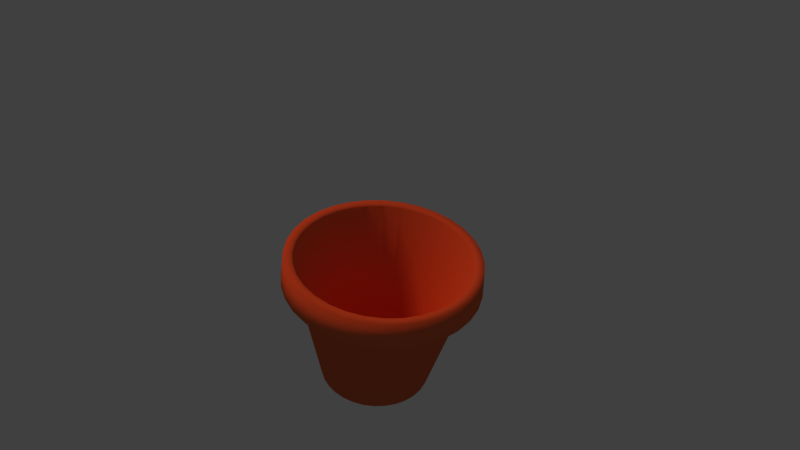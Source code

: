 # Source: flower_pot.blend  (saved by Blender 2.79.0; exported with 4.5.12 LTS)
import bpy
from mathutils import Matrix  # noqa: F401  (used for matrix-valued properties, if any)

bpy.ops.wm.read_factory_settings(use_empty=True)
scene = bpy.context.scene
scene.name = 'Scene'

# ---- collections
col_collection_1 = bpy.data.collections.new('Collection 1'); scene.collection.children.link(col_collection_1)

# ---- materials (node trees are filled in below, after node groups)
mat_flowerpot = bpy.data.materials.new('FlowerPot')
mat_flowerpot.alpha_threshold = 0.0
mat_flowerpot.pass_index = 33
mat_flowerpot.diffuse_color = (0.8, 0.1532, 0.0585, 1.0)
mat_flowerpot.roughness = 0.5

# ---- material node trees

# ---- world
world_world = bpy.data.worlds.new('World'); scene.world = world_world
world_world.color = (0.05088, 0.05088, 0.05088)
world_world.use_sun_shadow = False
world_world.sun_shadow_jitter_overblur = 0.0
world_world.cycles.sampling_method = 'MANUAL'

# ---- cameras
cam_camera = bpy.data.cameras.new('Camera')
cam_camera.clip_end = 100.0
cam_camera.lens = 35.0
cam_camera.sensor_width = 32.0
cam_camera.sensor_height = 18.0
cam_camera.ortho_scale = 7.314
cam_camera.dof.focus_distance = 0.0

# ---- lights
light_lamp = bpy.data.lights.new('Lamp', 'SUN')
light_lamp.color = (1.0, 0.3457, 0.1815)
light_lamp.transmission_factor = 0.0
light_lamp.cutoff_distance = 30.0
light_lamp.angle = 0.1993
light_lamp.energy = 1.0
light_lamp.shadow_buffer_clip_start = 1.001
light_lamp.shadow_soft_size = 0.1
light_lamp.shadow_cascade_max_distance = 1000.0

# ---- meshes
me_cylinder = bpy.data.meshes.new('Cylinder')
me_cylinder.from_pydata([(5.115e-08, 0.5813, -0.8788), (-4.389e-09, 0.5278, -0.8165), (0.1134, 0.5701, -0.8788), (0.103, 0.5177, -0.8165), (0.2224, 0.537, -0.8788), (0.202, 0.4876, -0.8165), (0.3229, 0.4833, -0.8788), (0.2932, 0.4389, -0.8165), (0.411, 0.411, -0.8788), (0.3732, 0.3732, -0.8165), (0.4833, 0.3229, -0.8788), (0.4389, 0.2932, -0.8165), (0.537, 0.2224, -0.8788), (0.4876, 0.202, -0.8165), (0.5701, 0.1134, -0.8788), (0.5177, 0.103, -0.8165), (0.5813, 1.743e-07, -0.8788), (0.5278, 1.396e-07, -0.8165), (0.5701, -0.1134, -0.8788), (0.5177, -0.103, -0.8165), (0.537, -0.2224, -0.8788), (0.4876, -0.202, -0.8165), (0.4833, -0.3229, -0.8788), (0.4389, -0.2932, -0.8165), (0.411, -0.411, -0.8788), (0.3732, -0.3732, -0.8165), (0.3229, -0.4833, -0.8788), (0.2932, -0.4389, -0.8165), (0.2224, -0.537, -0.8788), (0.202, -0.4876, -0.8165), (0.1134, -0.5701, -0.8788), (0.103, -0.5177, -0.8165), (-1.383e-07, -0.5813, -0.8788), (-1.294e-07, -0.5278, -0.8165), (-0.1134, -0.5701, -0.8788), (-0.103, -0.5177, -0.8165), (-0.2224, -0.537, -0.8788), (-0.202, -0.4876, -0.8165), (-0.3229, -0.4833, -0.8788), (-0.2932, -0.4389, -0.8165), (-0.411, -0.411, -0.8788), (-0.3732, -0.3732, -0.8165), (-0.4833, -0.3229, -0.8788), (-0.4389, -0.2932, -0.8165), (-0.537, -0.2224, -0.8788), (-0.4876, -0.202, -0.8165), (-0.5701, -0.1134, -0.8788), (-0.5177, -0.103, -0.8165), (-0.5813, 6.917e-07, -0.8788), (-0.5278, 6.426e-07, -0.8165), (-0.5701, 0.1134, -0.8788), (-0.5177, 0.103, -0.8165), (-0.537, 0.2224, -0.8788), (-0.4876, 0.202, -0.8165), (-0.4833, 0.3229, -0.8788), (-0.4389, 0.2932, -0.8165), (-0.411, 0.411, -0.8788), (-0.3732, 0.3732, -0.8165), (-0.3229, 0.4833, -0.8788), (-0.2932, 0.4389, -0.8165), (-0.2224, 0.537, -0.8788), (-0.202, 0.4876, -0.8165), (-0.1134, 0.5701, -0.8788), (-0.103, 0.5177, -0.8165), (-2.64e-09, 1.02, 0.6461), (0.199, 1.0, 0.6461), (0.3903, 0.9422, 0.6461), (0.5666, 0.8479, 0.6461), (0.7211, 0.7211, 0.6461), (0.8479, 0.5666, 0.6461), (0.9422, 0.3903, 0.6461), (1.0, 0.199, 0.6461), (1.02, 6.923e-08, 0.6461), (1.0, -0.199, 0.6461), (0.9422, -0.3903, 0.6461), (0.8479, -0.5666, 0.6461), (0.7211, -0.7211, 0.6461), (0.5666, -0.8479, 0.6461), (0.3903, -0.9422, 0.6461), (0.199, -1.0, 0.6461), (-3.349e-07, -1.02, 0.6461), (-0.199, -1.0, 0.6461), (-0.3903, -0.9422, 0.6461), (-0.5666, -0.8479, 0.6461), (-0.7211, -0.7211, 0.6461), (-0.8479, -0.5666, 0.6461), (-0.9422, -0.3903, 0.6461), (-1.0, -0.199, 0.6461), (-1.02, 9.77e-07, 0.6461), (-1.0, 0.199, 0.6461), (-0.9422, 0.3903, 0.6461), (-0.8479, 0.5666, 0.6461), (-0.7211, 0.7211, 0.6461), (-0.5666, 0.8479, 0.6461), (-0.3903, 0.9422, 0.6461), (-0.199, 1.0, 0.6461), (0.1697, 0.8533, 0.6297), (0.3329, 0.8037, 0.6297), (0.4833, 0.7234, 0.6297), (0.6152, 0.6152, 0.6297), (0.7234, 0.4833, 0.6297), (0.8037, 0.3329, 0.6297), (0.8533, 0.1697, 0.6297), (0.87, 1.073e-07, 0.6297), (0.8533, -0.1697, 0.6297), (0.8037, -0.3329, 0.6297), (0.7234, -0.4833, 0.6297), (0.6152, -0.6152, 0.6297), (0.4833, -0.7234, 0.6297), (0.3329, -0.8037, 0.6297), (0.1697, -0.8533, 0.6297), (-2.593e-07, -0.87, 0.6297), (-0.1697, -0.8533, 0.6297), (-0.3329, -0.8037, 0.6297), (-0.4833, -0.7234, 0.6297), (-0.6152, -0.6152, 0.6297), (-0.7234, -0.4833, 0.6297), (-0.8037, -0.3329, 0.6297), (-0.8533, -0.1697, 0.6297), (-0.87, 8.816e-07, 0.6297), (-0.8533, 0.1697, 0.6297), (-0.8037, 0.3329, 0.6297), (-0.7234, 0.4833, 0.6297), (-0.6152, 0.6152, 0.6297), (-0.4833, 0.7234, 0.6297), (-0.3329, 0.8037, 0.6297), (-0.1697, 0.8533, 0.6297), (2.415e-08, 0.87, 0.6297), (0.05148, 0.5227, -0.8165), (0.1525, 0.5026, -0.8165), (0.2476, 0.4632, -0.8165), (0.3332, 0.406, -0.8165), (0.406, 0.3332, -0.8165), (0.4632, 0.2476, -0.8165), (0.5026, 0.1525, -0.8165), (0.5227, 0.05148, -0.8165), (0.5227, -0.05148, -0.8165), (0.5026, -0.1525, -0.8165), (0.4632, -0.2476, -0.8165), (0.406, -0.3332, -0.8165), (0.3332, -0.406, -0.8165), (0.2476, -0.4632, -0.8165), (0.1525, -0.5026, -0.8165), (0.05148, -0.5227, -0.8165), (-0.05148, -0.5227, -0.8165), (-0.1525, -0.5026, -0.8165), (-0.2476, -0.4632, -0.8165), (-0.3332, -0.406, -0.8165), (-0.406, -0.3332, -0.8165), (-0.4632, -0.2476, -0.8165), (-0.5026, -0.1525, -0.8165), (-0.5227, -0.05148, -0.8165), (-0.5227, 0.05149, -0.8165), (-0.5026, 0.1525, -0.8165), (-0.4632, 0.2476, -0.8165), (-0.406, 0.3332, -0.8165), (-0.3332, 0.406, -0.8165), (-0.2476, 0.4632, -0.8165), (-0.1525, 0.5026, -0.8165), (-0.05148, 0.5227, -0.8165), (0.09755, 0.9904, 1.0), (0.0, 1.0, 1.0), (0.2889, 0.9523, 1.0), (0.1951, 0.9808, 1.0), (0.4691, 0.8777, 1.0), (0.3827, 0.9239, 1.0), (0.6313, 0.7693, 1.0), (0.5556, 0.8315, 1.0), (0.7693, 0.6313, 1.0), (0.7071, 0.7071, 1.0), (0.8777, 0.4691, 1.0), (0.8315, 0.5556, 1.0), (0.9523, 0.2889, 1.0), (0.9239, 0.3827, 1.0), (0.9904, 0.09755, 1.0), (0.9808, 0.1951, 1.0), (0.9904, -0.09755, 1.0), (1.0, 7.55e-08, 1.0), (0.9523, -0.2889, 1.0), (0.9808, -0.1951, 1.0), (0.8777, -0.4691, 1.0), (0.9239, -0.3827, 1.0), (0.7693, -0.6313, 1.0), (0.8315, -0.5556, 1.0), (0.6313, -0.7693, 1.0), (0.7071, -0.7071, 1.0), (0.4691, -0.8777, 1.0), (0.5556, -0.8315, 1.0), (0.2889, -0.9523, 1.0), (0.3827, -0.9239, 1.0), (0.09754, -0.9904, 1.0), (0.1951, -0.9808, 1.0), (-0.09755, -0.9904, 1.0), (-3.258e-07, -1.0, 1.0), (-0.2889, -0.9523, 1.0), (-0.1951, -0.9808, 1.0), (-0.4691, -0.8777, 1.0), (-0.3827, -0.9239, 1.0), (-0.6313, -0.7693, 1.0), (-0.5556, -0.8315, 1.0), (-0.7693, -0.6313, 1.0), (-0.7071, -0.7071, 1.0), (-0.8777, -0.4691, 1.0), (-0.8315, -0.5556, 1.0), (-0.9523, -0.2889, 1.0), (-0.9239, -0.3827, 1.0), (-0.9904, -0.09754, 1.0), (-0.9808, -0.1951, 1.0), (-0.9904, 0.09755, 1.0), (-1.0, 9.656e-07, 1.0), (-0.9523, 0.2889, 1.0), (-0.9808, 0.1951, 1.0), (-0.8777, 0.4691, 1.0), (-0.9239, 0.3827, 1.0), (-0.7693, 0.6313, 1.0), (-0.8315, 0.5556, 1.0), (-0.6313, 0.7693, 1.0), (-0.7071, 0.7071, 1.0), (-0.4691, 0.8777, 1.0), (-0.5556, 0.8315, 1.0), (-0.2889, 0.9523, 1.0), (-0.3827, 0.9239, 1.0), (-0.09754, 0.9904, 1.0), (-0.1951, 0.9808, 1.0), (7.685e-09, 0.9172, 1.0), (0.08947, 0.9084, 1.0), (0.1789, 0.8996, 1.0), (0.265, 0.8735, 1.0), (0.351, 0.8474, 1.0), (0.4303, 0.805, 1.0), (0.5096, 0.7626, 1.0), (0.5791, 0.7056, 1.0), (0.6486, 0.6486, 1.0), (0.7056, 0.5791, 1.0), (0.7626, 0.5096, 1.0), (0.805, 0.4303, 1.0), (0.8474, 0.351, 1.0), (0.8735, 0.265, 1.0), (0.8996, 0.1789, 1.0), (0.9084, 0.08947, 1.0), (0.9172, 9.613e-08, 1.0), (0.9084, -0.08947, 1.0), (0.8996, -0.1789, 1.0), (0.8735, -0.265, 1.0), (0.8474, -0.351, 1.0), (0.805, -0.4303, 1.0), (0.7626, -0.5096, 1.0), (0.7056, -0.5791, 1.0), (0.6486, -0.6486, 1.0), (0.5791, -0.7056, 1.0), (0.5096, -0.7626, 1.0), (0.4303, -0.805, 1.0), (0.351, -0.8474, 1.0), (0.265, -0.8735, 1.0), (0.1789, -0.8996, 1.0), (0.08947, -0.9084, 1.0), (-2.895e-07, -0.9172, 1.0), (-0.08947, -0.9084, 1.0), (-0.1789, -0.8996, 1.0), (-0.265, -0.8735, 1.0), (-0.351, -0.8474, 1.0), (-0.4303, -0.805, 1.0), (-0.5096, -0.7626, 1.0), (-0.5791, -0.7056, 1.0), (-0.6486, -0.6486, 1.0), (-0.7056, -0.5791, 1.0), (-0.7626, -0.5096, 1.0), (-0.805, -0.4303, 1.0), (-0.8474, -0.351, 1.0), (-0.8735, -0.265, 1.0), (-0.8996, -0.1789, 1.0), (-0.9084, -0.08947, 1.0), (-0.9172, 9.138e-07, 1.0), (-0.9084, 0.08947, 1.0), (-0.8996, 0.1789, 1.0), (-0.8735, 0.265, 1.0), (-0.8474, 0.351, 1.0), (-0.805, 0.4303, 1.0), (-0.7626, 0.5096, 1.0), (-0.7056, 0.5791, 1.0), (-0.6486, 0.6486, 1.0), (-0.5791, 0.7056, 1.0), (-0.5096, 0.7626, 1.0), (-0.4303, 0.805, 1.0), (-0.351, 0.8474, 1.0), (-0.265, 0.8735, 1.0), (-0.1789, 0.8996, 1.0), (-0.08947, 0.9084, 1.0), (8.481e-10, 0.9921, 0.6218), (0.1935, 0.973, 0.6218), (0.3797, 0.9166, 0.6218), (0.5512, 0.8249, 0.6218), (0.7015, 0.7015, 0.6218), (0.8249, 0.5512, 0.6218), (0.9166, 0.3797, 0.6218), (0.973, 0.1935, 0.6218), (0.9921, 7.627e-08, 0.6218), (0.973, -0.1935, 0.6218), (0.9166, -0.3797, 0.6218), (0.8249, -0.5512, 0.6218), (0.7015, -0.7015, 0.6218), (0.5512, -0.8249, 0.6218), (0.3797, -0.9166, 0.6218), (0.1935, -0.973, 0.6218), (-3.224e-07, -0.9921, 0.6218), (-0.1935, -0.973, 0.6218), (-0.3797, -0.9166, 0.6218), (-0.5512, -0.8249, 0.6218), (-0.7015, -0.7015, 0.6218), (-0.8249, -0.5512, 0.6218), (-0.9166, -0.3797, 0.6218), (-0.973, -0.1935, 0.6218), (-0.9921, 9.593e-07, 0.6218), (-0.973, 0.1935, 0.6218), (-0.9166, 0.3797, 0.6218), (-0.8249, 0.5512, 0.6218), (-0.7015, 0.7015, 0.6218), (-0.5512, 0.8249, 0.6218), (-0.3797, 0.9166, 0.6218), (-0.1935, 0.973, 0.6218), (8.541e-09, 0.9016, 0.9825), (0.1759, 0.8843, 0.9825), (0.345, 0.833, 0.9825), (0.5009, 0.7497, 0.9825), (0.6375, 0.6375, 0.9825), (0.7497, 0.5009, 0.9825), (0.833, 0.345, 0.9825), (0.8843, 0.1759, 0.9825), (0.9016, 9.968e-08, 0.9825), (0.8843, -0.1759, 0.9825), (0.833, -0.345, 0.9825), (0.7497, -0.5009, 0.9825), (0.6375, -0.6375, 0.9825), (0.5009, -0.7497, 0.9825), (0.345, -0.833, 0.9825), (0.1759, -0.8843, 0.9825), (-2.831e-07, -0.9016, 0.9825), (-0.1759, -0.8843, 0.9825), (-0.345, -0.833, 0.9825), (-0.5009, -0.7497, 0.9825), (-0.6375, -0.6375, 0.9825), (-0.7497, -0.5009, 0.9825), (-0.833, -0.345, 0.9825), (-0.8843, -0.1759, 0.9825), (-0.9016, 9.037e-07, 0.9825), (-0.8843, 0.1759, 0.9825), (-0.833, 0.345, 0.9825), (-0.7497, 0.5009, 0.9825), (-0.6375, 0.6375, 0.9825), (-0.5009, 0.7497, 0.9825), (-0.345, 0.833, 0.9825), (-0.1759, 0.8843, 0.9825), (0.08795, 0.8929, 0.9825), (0.2605, 0.8586, 0.9825), (0.423, 0.7913, 0.9825), (0.5692, 0.6936, 0.9825), (0.6936, 0.5692, 0.9825), (0.7913, 0.423, 0.9825), (0.8586, 0.2605, 0.9825), (0.8929, 0.08795, 0.9825), (0.8929, -0.08795, 0.9825), (0.8586, -0.2605, 0.9825), (0.7913, -0.423, 0.9825), (0.6936, -0.5692, 0.9825), (0.5692, -0.6936, 0.9825), (0.423, -0.7913, 0.9825), (0.2605, -0.8586, 0.9825), (0.08795, -0.8929, 0.9825), (-0.08795, -0.8929, 0.9825), (-0.2605, -0.8586, 0.9825), (-0.423, -0.7913, 0.9825), (-0.5692, -0.6936, 0.9825), (-0.6936, -0.5692, 0.9825), (-0.7913, -0.423, 0.9825), (-0.8586, -0.2605, 0.9825), (-0.8929, -0.08795, 0.9825), (-0.8929, 0.08795, 0.9825), (-0.8586, 0.2605, 0.9825), (-0.7913, 0.423, 0.9825), (-0.6936, 0.5692, 0.9825), (-0.5692, 0.6936, 0.9825), (-0.423, 0.7913, 0.9825), (-0.2605, 0.8586, 0.9825), (-0.08795, 0.8929, 0.9825), (0.1821, 0.9154, 0.662), (0.3572, 0.8623, 0.662), (0.5186, 0.7761, 0.662), (0.66, 0.66, 0.662), (0.7761, 0.5186, 0.662), (0.8623, 0.3572, 0.662), (0.9154, 0.1821, 0.662), (0.9334, 9.117e-08, 0.662), (0.9154, -0.1821, 0.662), (0.8623, -0.3572, 0.662), (0.7761, -0.5186, 0.662), (0.66, -0.66, 0.662), (0.5186, -0.7761, 0.662), (0.3572, -0.8623, 0.662), (0.1821, -0.9154, 0.662), (-2.921e-07, -0.9334, 0.662), (-0.1821, -0.9154, 0.662), (-0.3572, -0.8623, 0.662), (-0.5186, -0.7761, 0.662), (-0.66, -0.66, 0.662), (-0.7761, -0.5186, 0.662), (-0.8623, -0.3572, 0.662), (-0.9154, -0.1821, 0.662), (-0.9334, 9.22e-07, 0.662), (-0.9154, 0.1821, 0.662), (-0.8623, 0.3572, 0.662), (-0.7761, 0.5186, 0.662), (-0.66, 0.66, 0.662), (-0.5186, 0.7761, 0.662), (-0.3572, 0.8623, 0.662), (-0.1821, 0.9154, 0.662), (1.205e-08, 0.9334, 0.662), (-4.197e-09, 0.5697, -0.6407), (0.1111, 0.5587, -0.6407), (0.218, 0.5263, -0.6407), (0.3165, 0.4737, -0.6407), (0.4028, 0.4028, -0.6407), (0.4737, 0.3165, -0.6407), (0.5263, 0.218, -0.6407), (0.5587, 0.1111, -0.6407), (0.5697, 1.344e-07, -0.6407), (0.5587, -0.1111, -0.6407), (0.5263, -0.218, -0.6407), (0.4737, -0.3165, -0.6407), (0.4028, -0.4028, -0.6407), (0.3165, -0.4737, -0.6407), (0.218, -0.5263, -0.6407), (0.1111, -0.5587, -0.6407), (-1.468e-07, -0.5697, -0.6407), (-0.1111, -0.5587, -0.6407), (-0.218, -0.5263, -0.6407), (-0.3165, -0.4737, -0.6407), (-0.4028, -0.4028, -0.6407), (-0.4737, -0.3165, -0.6407), (-0.5263, -0.218, -0.6407), (-0.5587, -0.1111, -0.6407), (-0.5697, 6.719e-07, -0.6407), (-0.5587, 0.1111, -0.6407), (-0.5263, 0.218, -0.6407), (-0.4737, 0.3165, -0.6407), (-0.4028, 0.4028, -0.6407), (-0.3165, 0.4737, -0.6407), (-0.218, 0.5263, -0.6407), (-0.1111, 0.5587, -0.6407), (0.05557, 0.5642, -0.6407), (0.1646, 0.5425, -0.6407), (0.2673, 0.5, -0.6407), (0.3597, 0.4383, -0.6407), (0.4383, 0.3597, -0.6407), (0.5, 0.2673, -0.6407), (0.5425, 0.1646, -0.6407), (0.5642, 0.05557, -0.6407), (0.5642, -0.05557, -0.6407), (0.5425, -0.1646, -0.6407), (0.5, -0.2673, -0.6407), (0.4383, -0.3597, -0.6407), (0.3597, -0.4383, -0.6407), (0.2673, -0.5, -0.6407), (0.1646, -0.5425, -0.6407), (0.05557, -0.5642, -0.6407), (-0.05557, -0.5642, -0.6407), (-0.1646, -0.5425, -0.6407), (-0.2673, -0.5, -0.6407), (-0.3597, -0.4383, -0.6407), (-0.4383, -0.3597, -0.6407), (-0.5, -0.2673, -0.6407), (-0.5425, -0.1646, -0.6407), (-0.5642, -0.05557, -0.6407), (-0.5642, 0.05557, -0.6407), (-0.5425, 0.1646, -0.6407), (-0.5, 0.2673, -0.6407), (-0.4383, 0.3597, -0.6407), (-0.3597, 0.4383, -0.6407), (-0.2673, 0.5, -0.6407), (-0.1646, 0.5425, -0.6407), (-0.05557, 0.5642, -0.6407)], [], [(64, 161, 160, 163, 65), (65, 163, 162, 165, 66), (66, 165, 164, 167, 67), (67, 167, 166, 169, 68), (68, 169, 168, 171, 69), (69, 171, 170, 173, 70), (70, 173, 172, 175, 71), (71, 175, 174, 177, 72), (72, 177, 176, 179, 73), (73, 179, 178, 181, 74), (74, 181, 180, 183, 75), (75, 183, 182, 185, 76), (76, 185, 184, 187, 77), (77, 187, 186, 189, 78), (78, 189, 188, 191, 79), (79, 191, 190, 193, 80), (80, 193, 192, 195, 81), (81, 195, 194, 197, 82), (82, 197, 196, 199, 83), (83, 199, 198, 201, 84), (84, 201, 200, 203, 85), (85, 203, 202, 205, 86), (86, 205, 204, 207, 87), (87, 207, 206, 209, 88), (88, 209, 208, 211, 89), (89, 211, 210, 213, 90), (90, 213, 212, 215, 91), (91, 215, 214, 217, 92), (92, 217, 216, 219, 93), (93, 219, 218, 221, 94), (3, 128, 1, 159, 63, 158, 61, 157, 59, 156, 57, 155, 55, 154, 53, 153, 51, 152, 49, 151, 47, 150, 45, 149, 43, 148, 41, 147, 39, 146, 37, 145, 35, 144, 33, 143, 31, 142, 29, 141, 27, 140, 25, 139, 23, 138, 21, 137, 19, 136, 17, 135, 15, 134, 13, 133, 11, 132, 9, 131, 7, 130, 5, 129), (94, 221, 220, 223, 95), (95, 223, 222, 161, 64), (0, 2, 4, 6, 8, 10, 12, 14, 16, 18, 20, 22, 24, 26, 28, 30, 32, 34, 36, 38, 40, 42, 44, 46, 48, 50, 52, 54, 56, 58, 60, 62), (319, 95, 64, 288), (318, 94, 95, 319), (317, 93, 94, 318), (316, 92, 93, 317), (315, 91, 92, 316), (314, 90, 91, 315), (313, 89, 90, 314), (312, 88, 89, 313), (311, 87, 88, 312), (310, 86, 87, 311), (309, 85, 86, 310), (308, 84, 85, 309), (307, 83, 84, 308), (306, 82, 83, 307), (305, 81, 82, 306), (304, 80, 81, 305), (303, 79, 80, 304), (302, 78, 79, 303), (301, 77, 78, 302), (300, 76, 77, 301), (299, 75, 76, 300), (298, 74, 75, 299), (297, 73, 74, 298), (296, 72, 73, 297), (295, 71, 72, 296), (294, 70, 71, 295), (293, 69, 70, 294), (292, 68, 69, 293), (291, 67, 68, 292), (290, 66, 67, 291), (289, 65, 66, 290), (288, 64, 65, 289), (0, 127, 96, 2), (2, 96, 97, 4), (4, 97, 98, 6), (6, 98, 99, 8), (8, 99, 100, 10), (10, 100, 101, 12), (12, 101, 102, 14), (14, 102, 103, 16), (16, 103, 104, 18), (18, 104, 105, 20), (20, 105, 106, 22), (22, 106, 107, 24), (24, 107, 108, 26), (26, 108, 109, 28), (28, 109, 110, 30), (30, 110, 111, 32), (32, 111, 112, 34), (34, 112, 113, 36), (36, 113, 114, 38), (38, 114, 115, 40), (40, 115, 116, 42), (42, 116, 117, 44), (44, 117, 118, 46), (46, 118, 119, 48), (48, 119, 120, 50), (50, 120, 121, 52), (52, 121, 122, 54), (54, 122, 123, 56), (56, 123, 124, 58), (58, 124, 125, 60), (60, 125, 126, 62), (62, 126, 127, 0), (224, 225, 160, 161), (226, 227, 162, 163), (228, 229, 164, 165), (230, 231, 166, 167), (232, 233, 168, 169), (234, 235, 170, 171), (236, 237, 172, 173), (238, 239, 174, 175), (240, 241, 176, 177), (242, 243, 178, 179), (244, 245, 180, 181), (246, 247, 182, 183), (248, 249, 184, 185), (250, 251, 186, 187), (252, 253, 188, 189), (254, 255, 190, 191), (256, 257, 192, 193), (258, 259, 194, 195), (260, 261, 196, 197), (262, 263, 198, 199), (264, 265, 200, 201), (266, 267, 202, 203), (268, 269, 204, 205), (270, 271, 206, 207), (272, 273, 208, 209), (274, 275, 210, 211), (276, 277, 212, 213), (278, 279, 214, 215), (280, 281, 216, 217), (282, 283, 218, 219), (284, 285, 220, 221), (286, 287, 222, 223), (225, 226, 163, 160), (227, 228, 165, 162), (229, 230, 167, 164), (231, 232, 169, 166), (233, 234, 171, 168), (235, 236, 173, 170), (237, 238, 175, 172), (239, 240, 177, 174), (241, 242, 179, 176), (243, 244, 181, 178), (245, 246, 183, 180), (247, 248, 185, 182), (249, 250, 187, 184), (251, 252, 189, 186), (253, 254, 191, 188), (255, 256, 193, 190), (257, 258, 195, 192), (259, 260, 197, 194), (261, 262, 199, 196), (263, 264, 201, 198), (265, 266, 203, 200), (267, 268, 205, 202), (269, 270, 207, 204), (271, 272, 209, 206), (273, 274, 211, 208), (275, 276, 213, 210), (277, 278, 215, 212), (279, 280, 217, 214), (281, 282, 219, 216), (283, 284, 221, 218), (285, 286, 223, 220), (287, 224, 161, 222), (383, 320, 224, 287), (382, 351, 286, 285), (381, 350, 284, 283), (380, 349, 282, 281), (379, 348, 280, 279), (378, 347, 278, 277), (377, 346, 276, 275), (376, 345, 274, 273), (375, 344, 272, 271), (374, 343, 270, 269), (373, 342, 268, 267), (372, 341, 266, 265), (371, 340, 264, 263), (370, 339, 262, 261), (369, 338, 260, 259), (368, 337, 258, 257), (367, 336, 256, 255), (366, 335, 254, 253), (365, 334, 252, 251), (364, 333, 250, 249), (363, 332, 248, 247), (362, 331, 246, 245), (361, 330, 244, 243), (360, 329, 242, 241), (359, 328, 240, 239), (358, 327, 238, 237), (357, 326, 236, 235), (356, 325, 234, 233), (355, 324, 232, 231), (354, 323, 230, 229), (353, 322, 228, 227), (352, 321, 226, 225), (351, 383, 287, 286), (350, 382, 285, 284), (349, 381, 283, 282), (348, 380, 281, 280), (347, 379, 279, 278), (346, 378, 277, 276), (345, 377, 275, 274), (344, 376, 273, 272), (343, 375, 271, 270), (342, 374, 269, 268), (341, 373, 267, 266), (340, 372, 265, 264), (339, 371, 263, 262), (338, 370, 261, 260), (337, 369, 259, 258), (336, 368, 257, 256), (335, 367, 255, 254), (334, 366, 253, 252), (333, 365, 251, 250), (332, 364, 249, 248), (331, 363, 247, 246), (330, 362, 245, 244), (329, 361, 243, 242), (328, 360, 241, 240), (327, 359, 239, 238), (326, 358, 237, 236), (325, 357, 235, 234), (324, 356, 233, 232), (323, 355, 231, 230), (322, 354, 229, 228), (321, 353, 227, 226), (320, 352, 225, 224), (415, 288, 289, 384), (384, 289, 290, 385), (385, 290, 291, 386), (386, 291, 292, 387), (387, 292, 293, 388), (388, 293, 294, 389), (389, 294, 295, 390), (390, 295, 296, 391), (391, 296, 297, 392), (392, 297, 298, 393), (393, 298, 299, 394), (394, 299, 300, 395), (395, 300, 301, 396), (396, 301, 302, 397), (397, 302, 303, 398), (398, 303, 304, 399), (399, 304, 305, 400), (400, 305, 306, 401), (401, 306, 307, 402), (402, 307, 308, 403), (403, 308, 309, 404), (404, 309, 310, 405), (405, 310, 311, 406), (406, 311, 312, 407), (407, 312, 313, 408), (408, 313, 314, 409), (409, 314, 315, 410), (410, 315, 316, 411), (411, 316, 317, 412), (412, 317, 318, 413), (413, 318, 319, 414), (414, 319, 288, 415), (416, 448, 352, 320), (417, 449, 353, 321), (418, 450, 354, 322), (419, 451, 355, 323), (420, 452, 356, 324), (421, 453, 357, 325), (422, 454, 358, 326), (423, 455, 359, 327), (424, 456, 360, 328), (425, 457, 361, 329), (426, 458, 362, 330), (427, 459, 363, 331), (428, 460, 364, 332), (429, 461, 365, 333), (430, 462, 366, 334), (431, 463, 367, 335), (432, 464, 368, 336), (433, 465, 369, 337), (434, 466, 370, 338), (435, 467, 371, 339), (436, 468, 372, 340), (437, 469, 373, 341), (438, 470, 374, 342), (439, 471, 375, 343), (440, 472, 376, 344), (441, 473, 377, 345), (442, 474, 378, 346), (443, 475, 379, 347), (444, 476, 380, 348), (445, 477, 381, 349), (446, 478, 382, 350), (447, 479, 383, 351), (448, 417, 321, 352), (449, 418, 322, 353), (450, 419, 323, 354), (451, 420, 324, 355), (452, 421, 325, 356), (453, 422, 326, 357), (454, 423, 327, 358), (455, 424, 328, 359), (456, 425, 329, 360), (457, 426, 330, 361), (458, 427, 331, 362), (459, 428, 332, 363), (460, 429, 333, 364), (461, 430, 334, 365), (462, 431, 335, 366), (463, 432, 336, 367), (464, 433, 337, 368), (465, 434, 338, 369), (466, 435, 339, 370), (467, 436, 340, 371), (468, 437, 341, 372), (469, 438, 342, 373), (470, 439, 343, 374), (471, 440, 344, 375), (472, 441, 345, 376), (473, 442, 346, 377), (474, 443, 347, 378), (475, 444, 348, 379), (476, 445, 349, 380), (477, 446, 350, 381), (478, 447, 351, 382), (479, 416, 320, 383), (126, 414, 415, 127), (125, 413, 414, 126), (124, 412, 413, 125), (123, 411, 412, 124), (122, 410, 411, 123), (121, 409, 410, 122), (120, 408, 409, 121), (119, 407, 408, 120), (118, 406, 407, 119), (117, 405, 406, 118), (116, 404, 405, 117), (115, 403, 404, 116), (114, 402, 403, 115), (113, 401, 402, 114), (112, 400, 401, 113), (111, 399, 400, 112), (110, 398, 399, 111), (109, 397, 398, 110), (108, 396, 397, 109), (107, 395, 396, 108), (106, 394, 395, 107), (105, 393, 394, 106), (104, 392, 393, 105), (103, 391, 392, 104), (102, 390, 391, 103), (101, 389, 390, 102), (100, 388, 389, 101), (99, 387, 388, 100), (98, 386, 387, 99), (97, 385, 386, 98), (96, 384, 385, 97), (127, 415, 384, 96), (159, 1, 416, 479), (158, 63, 447, 478), (157, 61, 446, 477), (156, 59, 445, 476), (155, 57, 444, 475), (154, 55, 443, 474), (153, 53, 442, 473), (152, 51, 441, 472), (151, 49, 440, 471), (150, 47, 439, 470), (149, 45, 438, 469), (148, 43, 437, 468), (147, 41, 436, 467), (146, 39, 435, 466), (145, 37, 434, 465), (144, 35, 433, 464), (143, 33, 432, 463), (142, 31, 431, 462), (141, 29, 430, 461), (140, 27, 429, 460), (139, 25, 428, 459), (138, 23, 427, 458), (137, 21, 426, 457), (136, 19, 425, 456), (135, 17, 424, 455), (134, 15, 423, 454), (133, 13, 422, 453), (132, 11, 421, 452), (131, 9, 420, 451), (130, 7, 419, 450), (129, 5, 418, 449), (128, 3, 417, 448), (63, 159, 479, 447), (61, 158, 478, 446), (59, 157, 477, 445), (57, 156, 476, 444), (55, 155, 475, 443), (53, 154, 474, 442), (51, 153, 473, 441), (49, 152, 472, 440), (47, 151, 471, 439), (45, 150, 470, 438), (43, 149, 469, 437), (41, 148, 468, 436), (39, 147, 467, 435), (37, 146, 466, 434), (35, 145, 465, 433), (33, 144, 464, 432), (31, 143, 463, 431), (29, 142, 462, 430), (27, 141, 461, 429), (25, 140, 460, 428), (23, 139, 459, 427), (21, 138, 458, 426), (19, 137, 457, 425), (17, 136, 456, 424), (15, 135, 455, 423), (13, 134, 454, 422), (11, 133, 453, 421), (9, 132, 452, 420), (7, 131, 451, 419), (5, 130, 450, 418), (3, 129, 449, 417), (1, 128, 448, 416)])
me_cylinder.polygons.foreach_set('use_smooth', [True] * 418)
me_cylinder.materials.append(mat_flowerpot)
me_cylinder.use_remesh_preserve_volume = False
me_cylinder.use_remesh_preserve_attributes = False
me_cylinder.use_mirror_vertex_groups = False
me_cylinder.update()

# ---- objects
ob_cylinder = bpy.data.objects.new('Cylinder', me_cylinder)
ob_lamp = bpy.data.objects.new('Lamp', light_lamp)
ob_camera = bpy.data.objects.new('Camera', cam_camera)

# ---- transforms, parenting, visibility, modifiers, constraints
ob_cylinder.location = (0.0, 0.0, 0.6937)
ob_cylinder.scale = (1.0, 1.0, 0.8014)
ob_cylinder.lineart.crease_threshold = 0.0
ob_lamp.location = (6.672, -2.332, 8.375)
ob_lamp.rotation_euler = (0.6503, 0.05522, 1.866)
ob_lamp.lock_rotations_4d = False
ob_lamp.empty_display_type = 'ARROWS'
ob_lamp.color = (0.0, 0.0, 0.0, 0.0)
ob_lamp.lineart.crease_threshold = 0.0
ob_camera.location = (-4.619, 5.098, 6.75)
ob_camera.rotation_euler = (0.9538, -0.07952, -2.367)
ob_camera.scale = (1.042, 1.042, 1.042)
ob_camera.lock_rotations_4d = False
ob_camera.empty_display_type = 'ARROWS'
ob_camera.color = (0.0, 0.0, 0.0, 0.0)
ob_camera.display_type = 'WIRE'
ob_camera.lineart.crease_threshold = 0.0

# ---- collection membership
col_collection_1.objects.link(ob_cylinder)
col_collection_1.objects.link(ob_lamp)
col_collection_1.objects.link(ob_camera)

# ---- scene / render settings (as saved in the file)
scene.camera = ob_camera
scene.frame_start = 1; scene.frame_end = 250; scene.frame_set(1)
scene.render.engine = 'CYCLES'
scene.render.resolution_percentage = 50
scene.render.dither_intensity = 0.0
scene.cycles.use_denoising = False
scene.cycles.samples = 128
scene.cycles.sampling_pattern = 'TABULATED_SOBOL'
scene.cycles.use_adaptive_sampling = False
scene.cycles.use_light_tree = False
scene.cycles.blur_glossy = 0.0
scene.cycles.sample_clamp_indirect = 0.0
scene.view_settings.view_transform = 'Standard'
bpy.context.view_layer.update()
